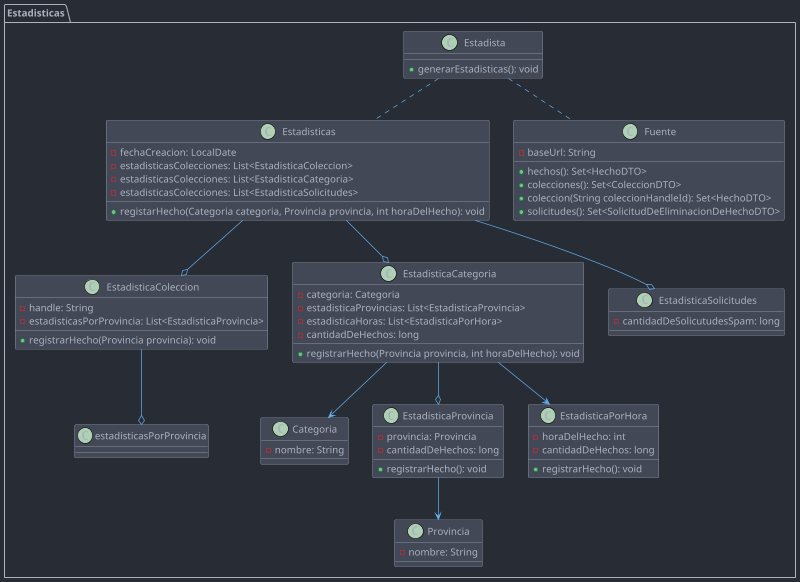

The diagram above was rendered by PlantUML. Its source (embedded in the PNG):
@startuml
'https://plantuml.com/class-diagram
!include https://raw.githubusercontent.com/patrik-csak/one-dark-plantuml-theme/v1.0.1/theme.puml

package Estadisticas <<Folder>> {
    class Estadista {
        + generarEstadisticas(): void
    }
    Estadista .. Estadisticas
    Estadista .. Fuente

    class Estadisticas {
      - fechaCreacion: LocalDate
      - estadisticasColecciones: List<EstadisticaColeccion>
      - estadisticasColecciones: List<EstadisticaCategoria>
      - estadisticasColecciones: List<EstadisticaSolicitudes>
      + registarHecho(Categoria categoria, Provincia provincia, int horaDelHecho): void
    }
    Estadisticas --o EstadisticaColeccion
    Estadisticas --o EstadisticaCategoria
    Estadisticas --o EstadisticaSolicitudes

    class EstadisticaCategoria {
        - categoria: Categoria
        - estadisticaProvincias: List<EstadisticaProvincia>
        - estadisticaHoras: List<EstadisticaPorHora>
        - cantidadDeHechos: long
        + registrarHecho(Provincia provincia, int horaDelHecho): void
    }
    EstadisticaCategoria --> Categoria
    EstadisticaCategoria --o EstadisticaProvincia
    EstadisticaCategoria --> EstadisticaPorHora

    class EstadisticaColeccion {
        - handle: String
        - estadisticasPorProvincia: List<EstadisticaProvincia>
        + registrarHecho(Provincia provincia): void
    }
    EstadisticaColeccion --o estadisticasPorProvincia

    class EstadisticaPorHora {
        - horaDelHecho: int
        - cantidadDeHechos: long
        + registrarHecho(): void
    }

    class EstadisticaProvincia {
        - provincia: Provincia
        - cantidadDeHechos: long
        + registrarHecho(): void
    }
    EstadisticaProvincia --> Provincia

    class EstadisticaSolicitudes {
        - cantidadDeSolicutudesSpam: long
    }

    class Categoria {
        - nombre: String
    }

    class Fuente {
        - baseUrl: String
        + hechos(): Set<HechoDTO>
        + colecciones(): Set<ColeccionDTO>
        + coleccion(String coleccionHandleId): Set<HechoDTO>
        + solicitudes(): Set<SolicitudDeEliminacionDeHechoDTO>
    }

    class Provincia {
        - nombre: String
    }
}
@enduml